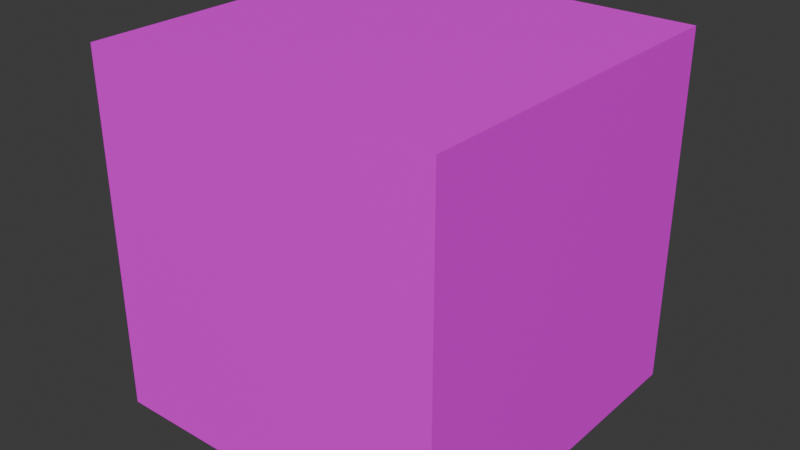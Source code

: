# Source: cobblestone.blend  (saved by Blender 4.2.66; exported with 4.5.12 LTS)
import bpy
from mathutils import Matrix  # noqa: F401  (used for matrix-valued properties, if any)

bpy.ops.wm.read_factory_settings(use_empty=True)
scene = bpy.context.scene
scene.name = 'Scene'

# ---- collections
col_collection = bpy.data.collections.new('Collection'); scene.collection.children.link(col_collection)

# ---- images (referenced by path relative to the original .blend; pixels are not part of the script)
import os
ASSET_DIR = os.environ.get("B2B_ASSET_DIR", "")  # directory of the original .blend (textures are referenced by path, not embedded)
HERE = os.path.dirname(os.path.abspath(__file__))  # packed textures are extracted next to this script under _unpacked/

def load_image(name, relpath, width, height, colorspace="sRGB"):
    """Load a texture the original file referenced (path relative to the .blend, or extracted next to this script)."""
    p = next((c for c in (os.path.join(HERE, relpath), os.path.join(ASSET_DIR, relpath)) if relpath and os.path.exists(c)), "")
    if p:
        img = bpy.data.images.load(p, check_existing=True)
        img.name = name
    else:  # same state as the original file: an image datablock whose file is absent (Cycles renders it pink)
        img = bpy.data.images.new(name, width, height)
        img.source = "FILE"
        img.filepath = "//" + (relpath or name)
    img.colorspace_settings.name = colorspace
    return img
img_cobblestone_png = load_image('cobblestone.png', 'cobblestone.png', 1024, 1024, 'sRGB')

# ---- materials (node trees are filled in below, after node groups)
mat_material = bpy.data.materials.new('Material')
mat_material.alpha_threshold = 0.0
mat_material.use_transparent_shadow = False
mat_material.roughness = 0.5
mat_material.line_color = (0.0, 0.0, 0.0, 1.0)

# ---- material node trees
mat_material.use_nodes = True; mat_material.node_tree.nodes.clear()
_N = mat_material.node_tree.nodes; _L = mat_material.node_tree.links
n0 = _N.new('ShaderNodeOutputMaterial'); n0.name = 'Material Output'; n0.location = (300, 300)
n1 = _N.new('ShaderNodeBsdfPrincipled'); n1.name = 'Principled BSDF'; n1.location = (10, 300)
n1.inputs[3].default_value = 1.45
n2 = _N.new('ShaderNodeTexImage'); n2.name = 'Image Texture'; n2.location = (-280, 275)
n2.image = img_cobblestone_png
n2.interpolation = 'Closest'
_L.new(n1.outputs[0], n0.inputs[0])
_L.new(n2.outputs[0], n1.inputs[0])
n0.is_active_output = True

# ---- world
world_world = bpy.data.worlds.new('World'); scene.world = world_world
world_world.use_nodes = True; world_world.node_tree.nodes.clear()
_N = world_world.node_tree.nodes; _L = world_world.node_tree.links
n0 = _N.new('ShaderNodeOutputWorld'); n0.name = 'World Output'; n0.location = (300, 300)
n1 = _N.new('ShaderNodeBackground'); n1.name = 'Background'; n1.location = (10, 300)
n1.inputs[0].default_value = (0.05088, 0.05088, 0.05088, 1.0)
_L.new(n1.outputs[0], n0.inputs[0])
n0.is_active_output = True
world_world.color = (0.05088, 0.05088, 0.05088)
world_world.sun_shadow_jitter_overblur = 0.0

# ---- meshes
me_cube = bpy.data.meshes.new('Cube')
me_cube.from_pydata([(1.0, 1.0, 1.0), (1.0, 1.0, -1.0), (1.0, -1.0, 1.0), (1.0, -1.0, -1.0), (-1.0, 1.0, 1.0), (-1.0, 1.0, -1.0), (-1.0, -1.0, 1.0), (-1.0, -1.0, -1.0)], [], [(0, 4, 6, 2), (3, 2, 6, 7), (7, 6, 4, 5), (5, 1, 3, 7), (1, 0, 2, 3), (5, 4, 0, 1)])
_uv = me_cube.uv_layers.new(name='UVMap')
_uv.uv.foreach_set('vector', [0.0, 0.0, 1.0, 0.0, 1.0, 1.0, 0.0, 1.0, 0.0, 0.0, 1.0, 0.0, 1.0, 1.0, 0.0, 1.0, 0.0, 0.0, 1.0, 0.0, 1.0, 1.0, 0.0, 1.0, 0.0, 0.0, 1.0, 0.0, 1.0, 1.0, 0.0, 1.0, 0.0, 0.0, 1.0, 0.0, 1.0, 1.0, 0.0, 1.0, 0.0, 0.0, 1.0, 0.0, 1.0, 1.0, 0.0, 1.0])
me_cube.materials.append(mat_material)
me_cube.use_mirror_vertex_groups = False
me_cube.update()

# ---- objects
ob_cube = bpy.data.objects.new('Cube', me_cube)

# ---- transforms, parenting, visibility, modifiers, constraints
ob_cube.location = (0.0, 0.0, 0.0)
ob_cube.lock_rotations_4d = False
ob_cube.empty_display_type = 'ARROWS'
ob_cube.lineart.crease_threshold = 0.0

# ---- collection membership
col_collection.objects.link(ob_cube)

# ---- scene / render settings (as saved in the file)
scene.frame_start = 1; scene.frame_end = 250; scene.frame_set(1)
scene.render.engine = 'BLENDER_EEVEE_NEXT'
bpy.context.view_layer.update()

# ---- added for rendering (the .blend has no active camera and no usable light): camera, sun
cam_auto = bpy.data.cameras.new('AutoCamera')
cam_auto.lens = 50.0
cam_auto.sensor_width = 36.0
cam_auto.clip_end = 1000.0
ob_auto_camera = bpy.data.objects.new('AutoCamera', cam_auto)
scene.collection.objects.link(ob_auto_camera)
ob_auto_camera.location = (3.20507, -3.84609, 2.56406)
ob_auto_camera.rotation_euler = (1.09748, -7.21219e-08, 0.694738)
scene.camera = ob_auto_camera
light_auto_sun = bpy.data.lights.new('AutoSun', 'SUN')
light_auto_sun.energy = 3.0
light_auto_sun.angle = 0.0523599
ob_auto_sun = bpy.data.objects.new('AutoSun', light_auto_sun)
scene.collection.objects.link(ob_auto_sun)
ob_auto_sun.rotation_euler = (0.872665, 0.174533, 0.523599)
bpy.context.view_layer.update()
